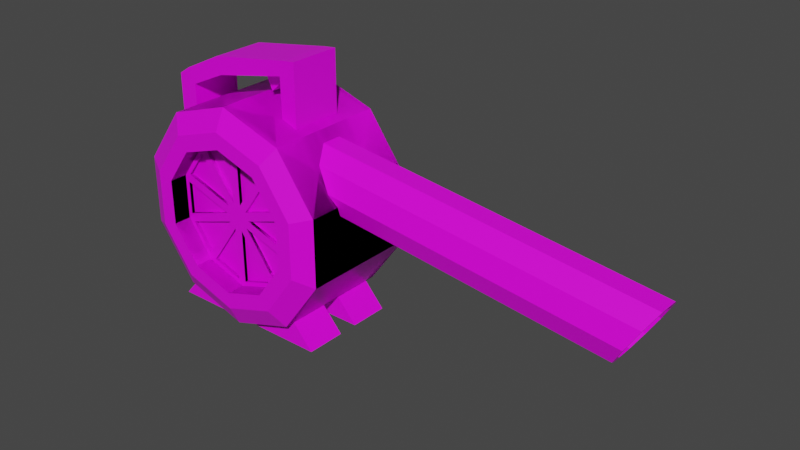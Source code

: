 # Source: leafblower.blend  (saved by Blender 2.90.8; exported with 4.5.12 LTS)
import bpy
from mathutils import Matrix  # noqa: F401  (used for matrix-valued properties, if any)

bpy.ops.wm.read_factory_settings(use_empty=True)
scene = bpy.context.scene
scene.name = 'Scene'

# ---- collections
col_collection = bpy.data.collections.new('Collection'); scene.collection.children.link(col_collection)

# ---- images (referenced by path relative to the original .blend; pixels are not part of the script)
import os
ASSET_DIR = os.environ.get("B2B_ASSET_DIR", "")  # directory of the original .blend (textures are referenced by path, not embedded)
HERE = os.path.dirname(os.path.abspath(__file__))  # packed textures are extracted next to this script under _unpacked/

def load_image(name, relpath, width, height, colorspace="sRGB"):
    """Load a texture the original file referenced (path relative to the .blend, or extracted next to this script)."""
    p = next((c for c in (os.path.join(HERE, relpath), os.path.join(ASSET_DIR, relpath)) if relpath and os.path.exists(c)), "")
    if p:
        img = bpy.data.images.load(p, check_existing=True)
        img.name = name
    else:  # same state as the original file: an image datablock whose file is absent (Cycles renders it pink)
        img = bpy.data.images.new(name, width, height)
        img.source = "FILE"
        img.filepath = "//" + (relpath or name)
    img.colorspace_settings.name = colorspace
    return img
img_imphenziapalette01_png = load_image('ImphenziaPalette01.png', 'ImphenziaPalette01.png', 1024, 1024, 'sRGB')

# ---- materials (node trees are filled in below, after node groups)
mat_material = bpy.data.materials.new('Material')
mat_material.alpha_threshold = 0.0
mat_material.use_transparent_shadow = False
mat_material.line_color = (0.0, 0.0, 0.0, 1.0)

# ---- material node trees
mat_material.use_nodes = True; mat_material.node_tree.nodes.clear()
_N = mat_material.node_tree.nodes; _L = mat_material.node_tree.links
n0 = _N.new('ShaderNodeOutputMaterial'); n0.name = 'Material Output'; n0.location = (300, 300)
n1 = _N.new('ShaderNodeBsdfPrincipled'); n1.name = 'Principled BSDF'; n1.location = (10, 300)
n1.distribution = 'GGX'
n1.subsurface_method = 'BURLEY'
n1.inputs[2].default_value = 0.4
n1.inputs[3].default_value = 1.45
n1.inputs[27].default_value = (0.0, 0.0, 0.0, 1.0)
n1.inputs[28].default_value = 1.0
n2 = _N.new('ShaderNodeTexImage'); n2.name = 'Image Texture'; n2.location = (-264, 215)
n2.image = img_imphenziapalette01_png
n2.interpolation = 'Closest'
_L.new(n1.outputs[0], n0.inputs[0])
_L.new(n2.outputs[0], n1.inputs[0])
n0.is_active_output = True

# ---- world
world_world = bpy.data.worlds.new('World'); scene.world = world_world
world_world.use_nodes = True; world_world.node_tree.nodes.clear()
_N = world_world.node_tree.nodes; _L = world_world.node_tree.links
n0 = _N.new('ShaderNodeOutputWorld'); n0.name = 'World Output'; n0.location = (300, 300)
n1 = _N.new('ShaderNodeBackground'); n1.name = 'Background'; n1.location = (10, 300)
n1.inputs[0].default_value = (0.05088, 0.05088, 0.05088, 1.0)
_L.new(n1.outputs[0], n0.inputs[0])
n0.is_active_output = True
world_world.color = (0.05088, 0.05088, 0.05088)
world_world.use_sun_shadow = False
world_world.sun_shadow_jitter_overblur = 0.0

# ---- meshes
me_cube_001 = bpy.data.meshes.new('Cube.001')
me_cube_001.from_pydata([(-0.8695, -1.431, -3.271), (-0.8695, -1.431, -2.038), (0.4977, -1.431, -2.42), (0.4977, -1.431, -1.236), (-0.3858, -1.431, -1.521), (-0.8695, -1.431, -2.211), (0.4977, -1.431, -1.455), (-0.3542, -1.431, -1.844), (-0.7589, -1.431, -1.891), (-0.6967, -1.431, -3.255), (-0.6937, -1.431, -2.165), (0.3456, -1.431, -2.363), (0.384, -1.431, -1.262), (0.3091, -0.64, -1.557), (-0.8695, 1.431, -3.271), (-0.8695, 1.431, -2.038), (-0.8695, 0.0, -3.271), (-0.8695, 0.0, -2.038), (0.4977, 1.431, -2.42), (0.4977, 1.431, -1.236), (0.4977, 0.0, -2.42), (0.4977, 0.0, -1.236), (-0.3858, 0.0, -1.521), (-0.3858, 1.431, -1.521), (-0.8695, 1.431, -2.211), (-0.8695, 0.0, -2.211), (0.4977, 0.0, -1.455), (0.4977, 1.431, -1.455), (-0.3542, 1.431, -1.844), (-0.6967, 0.0, -3.255), (-0.7589, 1.431, -1.891), (-0.7589, 0.0, -1.891), (-0.6967, 1.431, -3.255), (-0.6937, 1.431, -2.165), (0.384, 0.0, -1.262), (0.3456, 1.431, -2.363), (0.3456, 0.0, -2.363), (0.384, 1.431, -1.262), (0.3091, 0.64, -1.557), (0.01985, -1.431, -1.385), (0.04208, -0.64, -1.673), (0.01985, 0.0, -1.385), (0.01985, 1.431, -1.385), (0.04208, 0.64, -1.673), (0.3397, 1.431, -1.544), (0.3397, -1.431, -1.544), (0.0115, -1.431, -1.686), (0.0115, 1.431, -1.686), (0.3129, 0.64, -1.594), (0.3129, -0.64, -1.594), (0.111, -0.64, -1.98), (0.111, 0.64, -1.98)], [], [(5, 1, 17, 25), (26, 21, 3, 6), (10, 8, 1, 5), (36, 20, 2, 11), (31, 17, 1, 8), (41, 22, 4, 39), (46, 39, 4, 7), (9, 10, 5, 0), (20, 26, 6, 2), (0, 5, 25, 16), (16, 29, 9, 0), (22, 31, 8, 4), (7, 4, 8, 10), (2, 6, 45, 11), (6, 3, 12, 45), (21, 34, 12, 3), (24, 25, 17, 15), (26, 27, 19, 21), (33, 24, 15, 30), (36, 35, 18, 20), (31, 30, 15, 17), (41, 42, 23, 22), (47, 28, 23, 42), (32, 14, 24, 33), (20, 18, 27, 26), (14, 16, 25, 24), (16, 14, 32, 29), (22, 23, 30, 31), (28, 33, 30, 23), (18, 35, 44, 27), (27, 44, 37, 19), (21, 19, 37, 34), (32, 33, 10, 9), (33, 28, 7, 10), (43, 38, 48, 51), (44, 35, 11, 45), (28, 47, 46, 7), (44, 47, 42, 37), (34, 37, 42, 41), (45, 12, 39, 46), (34, 41, 39, 12), (13, 38, 44, 45), (40, 13, 45, 46), (38, 43, 47, 44), (43, 40, 46, 47), (51, 48, 49, 50), (38, 13, 49, 48), (40, 43, 51, 50), (13, 40, 50, 49)])
_uv = me_cube_001.uv_layers.new(name='UVMap')
_uv.uv.foreach_set('vector', [0.8101, 0.9331, 0.8101, 0.9331, 0.8101, 0.9331, 0.8101, 0.9331, 0.8101, 0.9331, 0.8101, 0.9331, 0.8101, 0.9331, 0.8101, 0.9331, 0.8101, 0.9331, 0.8101, 0.9331, 0.8101, 0.9331, 0.8101, 0.9331, 0.8101, 0.9331, 0.8101, 0.9331, 0.8101, 0.9331, 0.8101, 0.9331, 0.8101, 0.9331, 0.8101, 0.9331, 0.8101, 0.9331, 0.8101, 0.9331, 0.8101, 0.9331, 0.8101, 0.9331, 0.8101, 0.9331, 0.8101, 0.9331, 0.8101, 0.9331, 0.8101, 0.9331, 0.8101, 0.9331, 0.8101, 0.9331, 0.8101, 0.9331, 0.8101, 0.9331, 0.8101, 0.9331, 0.8101, 0.9331, 0.8101, 0.9331, 0.8101, 0.9331, 0.8101, 0.9331, 0.8101, 0.9331, 0.8101, 0.9331, 0.8101, 0.9331, 0.8101, 0.9331, 0.8101, 0.9331, 0.8101, 0.9331, 0.8101, 0.9331, 0.8101, 0.9331, 0.8101, 0.9331, 0.8101, 0.9331, 0.8101, 0.9331, 0.8101, 0.9331, 0.8101, 0.9331, 0.8101, 0.9331, 0.8101, 0.9331, 0.8101, 0.9331, 0.8101, 0.9331, 0.8101, 0.9331, 0.8101, 0.9331, 0.8101, 0.9331, 0.8101, 0.9331, 0.8101, 0.9331, 0.8101, 0.9331, 0.8101, 0.9331, 0.8101, 0.9331, 0.8101, 0.9331, 0.8101, 0.9331, 0.8101, 0.9331, 0.8101, 0.9331, 0.8101, 0.9331, 0.8101, 0.9331, 0.8101, 0.9331, 0.8101, 0.9331, 0.8101, 0.9331, 0.8101, 0.9331, 0.8101, 0.9331, 0.8101, 0.9331, 0.8101, 0.9331, 0.8101, 0.9331, 0.8101, 0.9331, 0.8101, 0.9331, 0.8101, 0.9331, 0.8101, 0.9331, 0.8101, 0.9331, 0.8101, 0.9331, 0.8101, 0.9331, 0.8101, 0.9331, 0.8101, 0.9331, 0.8101, 0.9331, 0.8101, 0.9331, 0.8101, 0.9331, 0.8101, 0.9331, 0.8101, 0.9331, 0.8101, 0.9331, 0.8101, 0.9331, 0.8101, 0.9331, 0.8101, 0.9331, 0.8101, 0.9331, 0.8101, 0.9331, 0.8101, 0.9331, 0.8101, 0.9331, 0.8101, 0.9331, 0.8101, 0.9331, 0.8101, 0.9331, 0.8101, 0.9331, 0.8101, 0.9331, 0.8101, 0.9331, 0.8101, 0.9331, 0.8101, 0.9331, 0.8101, 0.9331, 0.8101, 0.9331, 0.8101, 0.9331, 0.8101, 0.9331, 0.8101, 0.9331, 0.8101, 0.9331, 0.8101, 0.9331, 0.8101, 0.9331, 0.8101, 0.9331, 0.8101, 0.9331, 0.8101, 0.9331, 0.8101, 0.9331, 0.8101, 0.9331, 0.8101, 0.9331, 0.8101, 0.9331, 0.8101, 0.9331, 0.8101, 0.9331, 0.8101, 0.9331, 0.8101, 0.9331, 0.8101, 0.9331, 0.8101, 0.9331, 0.8101, 0.9331, 0.8101, 0.9331, 0.8101, 0.9331, 0.8101, 0.9331, 0.8101, 0.9331, 0.8101, 0.9331, 0.8101, 0.9331, 0.8101, 0.9331, 0.8101, 0.9331, 0.8101, 0.9331, 0.8101, 0.9331, 0.1776, 0.6895, 0.1776, 0.6895, 0.1776, 0.6895, 0.1776, 0.6895, 0.8101, 0.9331, 0.8101, 0.9331, 0.8101, 0.9331, 0.8101, 0.9331, 0.8101, 0.9331, 0.8101, 0.9331, 0.8101, 0.9331, 0.8101, 0.9331, 0.8101, 0.9331, 0.8101, 0.9331, 0.8101, 0.9331, 0.8101, 0.9331, 0.8101, 0.9331, 0.8101, 0.9331, 0.8101, 0.9331, 0.8101, 0.9331, 0.8101, 0.9331, 0.8101, 0.9331, 0.8101, 0.9331, 0.8101, 0.9331, 0.8101, 0.9331, 0.8101, 0.9331, 0.8101, 0.9331, 0.8101, 0.9331, 0.8101, 0.9331, 0.8101, 0.9331, 0.8101, 0.9331, 0.8101, 0.9331, 0.8101, 0.9331, 0.8101, 0.9331, 0.8101, 0.9331, 0.8101, 0.9331, 0.8101, 0.9331, 0.8101, 0.9331, 0.8101, 0.9331, 0.8101, 0.9331, 0.8101, 0.9331, 0.8101, 0.9331, 0.8101, 0.9331, 0.8101, 0.9331, 0.1776, 0.6895, 0.1776, 0.6895, 0.1776, 0.6895, 0.1776, 0.6895, 0.8101, 0.9331, 0.8101, 0.9331, 0.8101, 0.9331, 0.8101, 0.9331, 0.1776, 0.6895, 0.1776, 0.6895, 0.1776, 0.6895, 0.1776, 0.6895, 0.1776, 0.6895, 0.1776, 0.6895, 0.1776, 0.6895, 0.1776, 0.6895])
me_cube_001.materials.append(mat_material)
me_cube_001.use_remesh_fix_poles = True
me_cube_001.use_remesh_preserve_attributes = False
me_cube_001.use_mirror_vertex_groups = False
me_cube_001.update()
me_cylinder = bpy.data.meshes.new('Cylinder')
me_cylinder.from_pydata([(0.0, 1.0, 0.0), (-3.155e-08, 0.6614, 0.6397), (0.5878, 0.809, 0.0), (0.3887, 0.5351, 0.6397), (0.9511, 0.309, 0.0), (0.629, 0.2044, 0.6397), (0.898, -0.3821, 0.0903), (0.629, -0.2044, 0.6397), (0.5878, -0.809, 0.09031), (0.3887, -0.5351, 0.6397), (0.08589, -0.9721, 0.0903), (-5.255e-08, -0.6614, 0.6397), (-0.5878, -0.809, 0.0), (-0.3887, -0.5351, 0.6397), (-0.9511, -0.309, 0.0), (-0.629, -0.2044, 0.6397), (-0.9511, 0.309, 0.0), (-0.629, 0.2044, 0.6397), (-0.5878, 0.809, 0.0), (-0.3887, 0.5351, 0.6397), (0.5878, 0.809, 0.5463), (0.0, 1.0, 0.5463), (0.9511, 0.309, 0.5463), (0.898, -0.3821, 0.456), (0.5878, -0.809, 0.456), (0.08589, -0.9721, 0.456), (-0.5878, -0.809, 0.5463), (-0.9511, -0.309, 0.5463), (-0.9511, 0.309, 0.5463), (-0.5878, 0.809, 0.5463), (0.4777, 0.6574, 0.6397), (-1.022e-08, 0.8126, 0.6397), (0.7729, 0.2511, 0.6397), (0.7729, -0.2511, 0.6397), (0.4777, -0.6574, 0.6397), (-7.152e-08, -0.8126, 0.6397), (1.192e-08, 1.49e-08, 0.4779), (0.3887, 0.5351, 0.4779), (-2.78e-08, 0.6614, 0.4779), (0.629, 0.2044, 0.4779), (0.629, -0.2044, 0.4779), (0.3887, -0.5351, 0.4779), (-4.88e-08, -0.6614, 0.4779), (-0.3887, -0.5351, 0.4779), (-0.629, -0.2044, 0.4779), (-0.629, 0.2044, 0.4779), (-0.3887, 0.5351, 0.4779), (0.03792, 0.1167, 0.4779), (0.3274, 0.5151, 0.4779), (0.03792, 0.6092, 0.4779), (0.09927, 0.07213, 0.4779), (0.5676, 0.2243, 0.4779), (0.3887, 0.4705, 0.4779), (0.1227, 1.49e-08, 0.4779), (0.5911, -0.1522, 0.4779), (0.5911, 0.1522, 0.4779), (0.09927, -0.07213, 0.4779), (0.3887, -0.4705, 0.4779), (0.5676, -0.2243, 0.4779), (0.03792, -0.1167, 0.4779), (0.03792, -0.6092, 0.4779), (0.3274, -0.5151, 0.4779), (-0.03792, -0.1167, 0.4779), (-0.3274, -0.5151, 0.4779), (-0.03792, -0.6092, 0.4779), (-0.09927, -0.07213, 0.4779), (-0.5676, -0.2243, 0.4779), (-0.3887, -0.4705, 0.4779), (-0.1227, -8.767e-09, 0.4779), (-0.5911, 0.1522, 0.4779), (-0.5911, -0.1522, 0.4779), (-0.09927, 0.07213, 0.4779), (-0.3887, 0.4705, 0.4779), (-0.5676, 0.2243, 0.4779), (-0.03792, 0.1167, 0.4779), (-0.03792, 0.6092, 0.4779), (-0.3274, 0.5151, 0.4779), (0.03792, 0.1167, 0.4458), (0.3274, 0.5151, 0.4458), (0.03792, 0.6092, 0.4458), (0.09927, 0.07213, 0.4458), (0.5676, 0.2243, 0.4458), (0.3887, 0.4705, 0.4458), (0.1227, 1.49e-08, 0.4458), (0.5911, -0.1522, 0.4458), (0.5911, 0.1522, 0.4458), (0.09927, -0.07213, 0.4458), (0.3887, -0.4705, 0.4458), (0.5676, -0.2243, 0.4458), (0.03792, -0.1167, 0.4458), (0.03792, -0.6092, 0.4458), (0.3274, -0.5151, 0.4458), (-0.03792, -0.1167, 0.4458), (-0.3274, -0.5151, 0.4458), (-0.03792, -0.6092, 0.4458), (-0.09927, -0.07213, 0.4458), (-0.5676, -0.2243, 0.4458), (-0.3887, -0.4705, 0.4458), (-0.1227, -8.767e-09, 0.4458), (-0.5911, 0.1522, 0.4458), (-0.5911, -0.1522, 0.4458), (-0.09927, 0.07213, 0.4458), (-0.3887, 0.4705, 0.4458), (-0.5676, 0.2243, 0.4458), (-0.03792, 0.6092, 0.4458), (-0.03792, 0.1167, 0.4458), (-0.3274, 0.5151, 0.4458), (0.9511, -0.309, 0.5463), (0.9511, -0.309, 0.0), (0.5878, -0.809, 0.0), (0.5878, -0.809, 0.5463), (-8.742e-08, -1.0, 0.0), (-8.742e-08, -1.0, 0.5463), (0.7786, -1.023, 0.456), (0.7786, -1.023, 0.0903), (0.1281, -1.023, 0.0903), (0.1281, -1.023, 0.456)], [], [(0, 21, 20, 2), (2, 20, 22, 4), (4, 22, 107, 108), (6, 23, 24, 8), (8, 24, 113, 114), (111, 112, 26, 12), (12, 26, 27, 14), (14, 27, 28, 16), (13, 11, 42, 43), (16, 28, 29, 18), (18, 29, 21, 0), (0, 2, 4, 108, 109, 111, 12, 14, 16, 18), (31, 30, 20, 21), (30, 32, 22, 20), (32, 33, 107, 22), (33, 34, 110, 107), (34, 35, 112, 110), (1, 3, 30, 31), (3, 5, 32, 30), (5, 7, 33, 32), (7, 9, 34, 33), (9, 11, 35, 34), (7, 5, 39, 40), (1, 19, 46, 38), (15, 13, 43, 44), (9, 7, 40, 41), (3, 1, 38, 37), (17, 15, 44, 45), (11, 9, 41, 42), (5, 3, 37, 39), (19, 17, 45, 46), (62, 63, 93, 92), (70, 68, 98, 100), (75, 76, 106, 104), (48, 49, 79, 78), (68, 69, 99, 98), (76, 74, 105, 106), (49, 47, 77, 79), (54, 55, 85, 84), (74, 75, 104, 105), (47, 48, 78, 77), (36, 37, 48, 47), (37, 38, 49, 48), (38, 36, 47, 49), (36, 39, 51, 50), (39, 37, 52, 51), (37, 36, 50, 52), (36, 40, 54, 53), (40, 39, 55, 54), (39, 36, 53, 55), (36, 41, 57, 56), (41, 40, 58, 57), (40, 36, 56, 58), (36, 42, 60, 59), (42, 41, 61, 60), (41, 36, 59, 61), (77, 78, 79), (80, 81, 82), (83, 84, 85), (86, 87, 88), (89, 90, 91), (69, 70, 100, 99), (64, 62, 92, 94), (56, 57, 87, 86), (63, 64, 94, 93), (58, 56, 86, 88), (50, 51, 81, 80), (57, 58, 88, 87), (52, 50, 80, 82), (71, 72, 102, 101), (51, 52, 82, 81), (73, 71, 101, 103), (65, 66, 96, 95), (72, 73, 103, 102), (67, 65, 95, 97), (59, 60, 90, 89), (66, 67, 97, 96), (61, 59, 89, 91), (53, 54, 84, 83), (60, 61, 91, 90), (55, 53, 83, 85), (23, 6, 108, 107), (6, 8, 109, 108), (24, 23, 107, 110), (8, 10, 111, 109), (25, 24, 110, 112), (10, 25, 112, 111), (114, 113, 116, 115), (24, 25, 116, 113), (25, 10, 115, 116), (10, 8, 114, 115)])
_uv = me_cylinder.uv_layers.new(name='UVMap')
_uv.uv.foreach_set('vector', [0.8076, 0.7929, 0.8076, 0.7929, 0.8076, 0.7929, 0.8076, 0.7929, 0.8076, 0.7929, 0.8076, 0.7929, 0.8076, 0.7929, 0.8076, 0.7929, 0.8076, 0.7929, 0.8076, 0.7929, 0.8076, 0.7929, 0.8076, 0.7929, 0.8076, 0.7929, 0.8076, 0.7929, 0.8076, 0.7929, 0.8076, 0.7929, 0.9306, 0.7929, 0.9306, 0.7929, 0.9306, 0.7929, 0.9306, 0.7929, 0.8076, 0.7929, 0.8076, 0.7929, 0.8076, 0.7929, 0.8076, 0.7929, 0.8076, 0.7929, 0.8076, 0.7929, 0.8076, 0.7929, 0.8076, 0.7929, 0.8076, 0.7929, 0.8076, 0.7929, 0.8076, 0.7929, 0.8076, 0.7929, 0.8076, 0.7929, 0.8076, 0.7929, 0.8076, 0.7929, 0.8076, 0.7929, 0.8076, 0.7929, 0.8076, 0.7929, 0.8076, 0.7929, 0.8076, 0.7929, 0.8076, 0.7929, 0.8076, 0.7929, 0.8076, 0.7929, 0.8076, 0.7929, 0.9208, 0.9356, 0.9208, 0.9356, 0.9208, 0.9356, 0.9208, 0.9356, 0.9208, 0.9356, 0.9208, 0.9356, 0.9208, 0.9356, 0.9208, 0.9356, 0.9208, 0.9356, 0.9208, 0.9356, 0.8076, 0.7929, 0.8076, 0.7929, 0.8076, 0.7929, 0.8076, 0.7929, 0.8076, 0.7929, 0.8076, 0.7929, 0.8076, 0.7929, 0.8076, 0.7929, 0.8076, 0.7929, 0.8076, 0.7929, 0.8076, 0.7929, 0.8076, 0.7929, 0.8076, 0.7929, 0.8076, 0.7929, 0.8076, 0.7929, 0.8076, 0.7929, 0.8076, 0.7929, 0.8076, 0.7929, 0.8076, 0.7929, 0.8076, 0.7929, 0.8076, 0.7929, 0.8076, 0.7929, 0.8076, 0.7929, 0.8076, 0.7929, 0.8076, 0.7929, 0.8076, 0.7929, 0.8076, 0.7929, 0.8076, 0.7929, 0.8076, 0.7929, 0.8076, 0.7929, 0.8076, 0.7929, 0.8076, 0.7929, 0.8076, 0.7929, 0.8076, 0.7929, 0.8076, 0.7929, 0.8076, 0.7929, 0.8076, 0.7929, 0.8076, 0.7929, 0.8076, 0.7929, 0.8076, 0.7929, 0.8076, 0.7929, 0.8076, 0.7929, 0.8076, 0.7929, 0.8076, 0.7929, 0.8076, 0.7929, 0.8076, 0.7929, 0.8076, 0.7929, 0.8076, 0.7929, 0.8076, 0.7929, 0.8076, 0.7929, 0.8076, 0.7929, 0.8076, 0.7929, 0.8076, 0.7929, 0.8076, 0.7929, 0.8076, 0.7929, 0.8076, 0.7929, 0.8076, 0.7929, 0.8076, 0.7929, 0.8076, 0.7929, 0.8076, 0.7929, 0.8076, 0.7929, 0.8076, 0.7929, 0.8076, 0.7929, 0.8076, 0.7929, 0.8076, 0.7929, 0.8076, 0.7929, 0.8076, 0.7929, 0.8076, 0.7929, 0.8076, 0.7929, 0.8076, 0.7929, 0.8076, 0.7929, 0.8076, 0.7929, 0.8076, 0.7929, 0.8076, 0.7929, 0.8076, 0.7929, 0.8076, 0.7929, 0.8076, 0.7929, 0.8076, 0.7929, 0.8076, 0.7929, 0.8076, 0.7929, 0.8076, 0.7929, 0.8076, 0.7929, 0.8076, 0.7929, 0.8076, 0.7929, 0.8076, 0.7929, 0.8076, 0.7929, 0.8076, 0.7929, 0.8076, 0.7929, 0.8076, 0.7929, 0.8076, 0.7929, 0.8076, 0.7929, 0.8076, 0.7929, 0.8076, 0.7929, 0.8076, 0.7929, 0.8076, 0.7929, 0.8076, 0.7929, 0.8076, 0.7929, 0.8076, 0.7929, 0.8076, 0.7929, 0.8076, 0.7929, 0.8076, 0.7929, 0.8076, 0.7929, 0.8076, 0.7929, 0.8076, 0.7929, 0.8076, 0.7929, 0.8076, 0.7929, 0.8076, 0.7929, 0.8076, 0.7929, 0.8076, 0.7929, 0.8076, 0.7929, 0.8076, 0.7929, 0.8076, 0.7929, 0.8076, 0.7929, 0.8076, 0.7929, 0.8076, 0.7929, 0.8076, 0.7929, 0.8076, 0.7929, 0.8076, 0.7929, 0.8076, 0.7929, 0.8076, 0.7929, 0.8076, 0.7929, 0.8076, 0.7929, 0.8076, 0.7929, 0.8076, 0.7929, 0.8076, 0.7929, 0.8076, 0.7929, 0.8076, 0.7929, 0.8076, 0.7929, 0.8076, 0.7929, 0.8076, 0.7929, 0.8076, 0.7929, 0.8076, 0.7929, 0.8076, 0.7929, 0.8076, 0.7929, 0.8076, 0.7929, 0.8076, 0.7929, 0.8076, 0.7929, 0.8076, 0.7929, 0.8076, 0.7929, 0.8076, 0.7929, 0.8076, 0.7929, 0.8076, 0.7929, 0.8076, 0.7929, 0.8076, 0.7929, 0.8076, 0.7929, 0.8076, 0.7929, 0.8076, 0.7929, 0.8076, 0.7929, 0.8076, 0.7929, 0.8076, 0.7929, 0.8076, 0.7929, 0.8076, 0.7929, 0.8076, 0.7929, 0.8076, 0.7929, 0.8076, 0.7929, 0.8076, 0.7929, 0.8076, 0.7929, 0.8076, 0.7929, 0.8076, 0.7929, 0.8076, 0.7929, 0.8076, 0.7929, 0.8076, 0.7929, 0.8076, 0.7929, 0.8076, 0.7929, 0.8076, 0.7929, 0.8076, 0.7929, 0.8076, 0.7929, 0.8076, 0.7929, 0.8076, 0.7929, 0.8076, 0.7929, 0.8076, 0.7929, 0.8076, 0.7929, 0.8076, 0.7929, 0.8076, 0.7929, 0.8076, 0.7929, 0.8076, 0.7929, 0.9208, 0.9356, 0.9208, 0.9356, 0.9208, 0.9356, 0.9208, 0.9356, 0.9208, 0.9356, 0.9208, 0.9356, 0.9208, 0.9356, 0.9208, 0.9356, 0.9208, 0.9356, 0.9208, 0.9356, 0.9208, 0.9356, 0.9208, 0.9356, 0.9208, 0.9356, 0.9208, 0.9356, 0.9208, 0.9356, 0.8076, 0.7929, 0.8076, 0.7929, 0.8076, 0.7929, 0.8076, 0.7929, 0.8076, 0.7929, 0.8076, 0.7929, 0.8076, 0.7929, 0.8076, 0.7929, 0.8076, 0.7929, 0.8076, 0.7929, 0.8076, 0.7929, 0.8076, 0.7929, 0.8076, 0.7929, 0.8076, 0.7929, 0.8076, 0.7929, 0.8076, 0.7929, 0.8076, 0.7929, 0.8076, 0.7929, 0.8076, 0.7929, 0.8076, 0.7929, 0.8076, 0.7929, 0.8076, 0.7929, 0.8076, 0.7929, 0.8076, 0.7929, 0.8076, 0.7929, 0.8076, 0.7929, 0.8076, 0.7929, 0.8076, 0.7929, 0.8076, 0.7929, 0.8076, 0.7929, 0.8076, 0.7929, 0.8076, 0.7929, 0.8076, 0.7929, 0.8076, 0.7929, 0.8076, 0.7929, 0.8076, 0.7929, 0.8076, 0.7929, 0.8076, 0.7929, 0.8076, 0.7929, 0.8076, 0.7929, 0.8076, 0.7929, 0.8076, 0.7929, 0.8076, 0.7929, 0.8076, 0.7929, 0.8076, 0.7929, 0.8076, 0.7929, 0.8076, 0.7929, 0.8076, 0.7929, 0.8076, 0.7929, 0.8076, 0.7929, 0.8076, 0.7929, 0.8076, 0.7929, 0.8076, 0.7929, 0.8076, 0.7929, 0.8076, 0.7929, 0.8076, 0.7929, 0.8076, 0.7929, 0.8076, 0.7929, 0.8076, 0.7929, 0.8076, 0.7929, 0.8076, 0.7929, 0.8076, 0.7929, 0.8076, 0.7929, 0.8076, 0.7929, 0.8076, 0.7929, 0.8076, 0.7929, 0.8076, 0.7929, 0.8076, 0.7929, 0.8076, 0.7929, 0.8076, 0.7929, 0.8076, 0.7929, 0.8076, 0.7929, 0.8076, 0.7929, 0.8076, 0.7929, 0.8076, 0.7929, 0.8076, 0.7929, 0.8076, 0.7929, 0.8076, 0.7929, 0.8076, 0.7929, 0.8076, 0.7929, 0.8076, 0.7929, 0.8076, 0.7929, 0.8076, 0.7929, 0.8076, 0.7929, 0.8076, 0.7929, 0.8076, 0.7929, 0.8076, 0.7929, 0.8076, 0.7929, 0.8076, 0.7929, 0.8076, 0.7929, 0.8076, 0.7929, 0.8076, 0.7929, 0.8076, 0.7929, 0.8076, 0.7929, 0.8076, 0.7929, 0.8076, 0.7929, 0.8076, 0.7929, 0.8076, 0.7929, 0.8076, 0.7929, 0.8076, 0.7929, 0.8076, 0.7929, 0.8076, 0.7929, 0.8076, 0.7929, 0.8076, 0.7929, 0.9306, 0.7929, 0.9306, 0.7929, 0.9306, 0.7929, 0.9306, 0.7929, 0.9306, 0.7929, 0.9306, 0.7929, 0.9306, 0.7929, 0.9306, 0.7929, 0.9306, 0.7929, 0.9306, 0.7929, 0.9306, 0.7929, 0.9306, 0.7929, 0.9306, 0.7929, 0.9306, 0.7929, 0.9306, 0.7929, 0.9306, 0.7929])
me_cylinder.materials.append(mat_material)
me_cylinder.use_remesh_fix_poles = True
me_cylinder.use_remesh_preserve_attributes = False
me_cylinder.use_mirror_vertex_groups = False
me_cylinder.update()
me_cylinder_001 = bpy.data.meshes.new('Cylinder.001')
me_cylinder_001.from_pydata([(3.529, 0.07306, -0.241), (-0.06514, 0.5277, -0.2954), (3.609, 0.2098, -0.1937), (0.03098, 0.6908, -0.239), (3.658, 0.2921, -0.07312), (0.09039, 0.7916, -0.09127), (3.658, 0.2921, 0.07312), (0.09039, 0.7916, 0.09127), (3.609, 0.2098, 0.1937), (0.03098, 0.6908, 0.239), (3.529, 0.07306, 0.241), (-0.06514, 0.5277, 0.2954), (3.448, -0.06367, 0.1937), (-0.1613, 0.3645, 0.239), (3.4, -0.146, 0.07312), (-0.2207, 0.2637, 0.09127), (3.4, -0.146, -0.07312), (-0.2207, 0.2637, -0.09127), (3.448, -0.06367, -0.1937), (-0.1613, 0.3645, -0.239), (3.529, 0.07306, -0.2954), (3.625, 0.2362, -0.239), (3.684, 0.337, -0.09127), (3.684, 0.337, 0.09127), (3.625, 0.2362, 0.239), (3.529, 0.07306, 0.2954), (3.433, -0.09008, 0.239), (3.373, -0.1909, 0.09127), (3.373, -0.1909, -0.09127), (3.433, -0.09008, -0.239), (1.341, 0.3541, -0.241), (1.422, 0.4908, -0.1937), (1.47, 0.5732, -0.07312), (1.47, 0.5732, 0.07312), (1.422, 0.4908, 0.1937), (1.341, 0.3541, 0.241), (1.261, 0.2174, 0.1937), (1.212, 0.1351, 0.07312), (1.212, 0.1351, -0.07312), (1.261, 0.2174, -0.1937)], [], [(20, 1, 3, 21), (21, 3, 5, 22), (22, 5, 7, 23), (23, 7, 9, 24), (24, 9, 11, 25), (25, 11, 13, 26), (26, 13, 15, 27), (27, 15, 17, 28), (3, 1, 19, 17, 15, 13, 11, 9, 7, 5), (28, 17, 19, 29), (29, 19, 1, 20), (0, 2, 31, 30), (2, 0, 20, 21), (4, 2, 21, 22), (6, 4, 22, 23), (8, 6, 23, 24), (10, 8, 24, 25), (12, 10, 25, 26), (14, 12, 26, 27), (16, 14, 27, 28), (18, 16, 28, 29), (0, 18, 29, 20), (30, 31, 32, 33, 34, 35, 36, 37, 38, 39), (14, 16, 38, 37), (8, 10, 35, 34), (2, 4, 32, 31), (16, 18, 39, 38), (10, 12, 36, 35), (4, 6, 33, 32), (18, 0, 30, 39), (12, 14, 37, 36), (6, 8, 34, 33)])
_uv = me_cylinder_001.uv_layers.new(name='UVMap')
_uv.uv.foreach_set('vector', [0.8191, 0.9354, 0.8191, 0.9354, 0.8191, 0.9354, 0.8191, 0.9354, 0.8191, 0.9354, 0.8191, 0.9354, 0.8191, 0.9354, 0.8191, 0.9354, 0.8191, 0.9354, 0.8191, 0.9354, 0.8191, 0.9354, 0.8191, 0.9354, 0.8191, 0.9354, 0.8191, 0.9354, 0.8191, 0.9354, 0.8191, 0.9354, 0.8191, 0.9354, 0.8191, 0.9354, 0.8191, 0.9354, 0.8191, 0.9354, 0.8191, 0.9354, 0.8191, 0.9354, 0.8191, 0.9354, 0.8191, 0.9354, 0.8191, 0.9354, 0.8191, 0.9354, 0.8191, 0.9354, 0.8191, 0.9354, 0.8191, 0.9354, 0.8191, 0.9354, 0.8191, 0.9354, 0.8191, 0.9354, 0.8191, 0.9354, 0.8191, 0.9354, 0.8191, 0.9354, 0.8191, 0.9354, 0.8191, 0.9354, 0.8191, 0.9354, 0.8191, 0.9354, 0.8191, 0.9354, 0.8191, 0.9354, 0.8191, 0.9354, 0.8191, 0.9354, 0.8191, 0.9354, 0.8191, 0.9354, 0.8191, 0.9354, 0.8191, 0.9354, 0.8191, 0.9354, 0.8191, 0.9354, 0.8191, 0.9354, 0.8191, 0.9354, 0.8191, 0.9354, 0.8191, 0.9354, 0.8191, 0.9354, 0.8191, 0.9354, 0.8191, 0.9354, 0.8191, 0.9354, 0.8191, 0.9354, 0.8191, 0.9354, 0.8191, 0.9354, 0.8191, 0.9354, 0.8191, 0.9354, 0.8191, 0.9354, 0.8191, 0.9354, 0.8191, 0.9354, 0.8191, 0.9354, 0.8191, 0.9354, 0.8191, 0.9354, 0.8191, 0.9354, 0.8191, 0.9354, 0.8191, 0.9354, 0.8191, 0.9354, 0.8191, 0.9354, 0.8191, 0.9354, 0.8191, 0.9354, 0.8191, 0.9354, 0.8191, 0.9354, 0.8191, 0.9354, 0.8191, 0.9354, 0.8191, 0.9354, 0.8191, 0.9354, 0.8191, 0.9354, 0.8191, 0.9354, 0.8191, 0.9354, 0.8191, 0.9354, 0.8191, 0.9354, 0.8191, 0.9354, 0.8191, 0.9354, 0.8191, 0.9354, 0.8191, 0.9354, 0.8191, 0.9354, 0.8191, 0.9354, 0.8191, 0.9354, 0.8191, 0.9354, 0.8191, 0.9354, 0.8191, 0.9354, 0.8191, 0.9354, 0.8191, 0.9354, 0.8191, 0.9354, 0.8191, 0.9354, 0.8191, 0.9354, 0.8191, 0.9354, 0.8191, 0.9354, 0.8191, 0.9354, 0.8191, 0.9354, 0.8191, 0.9354, 0.8191, 0.9354, 0.8191, 0.9354, 0.8191, 0.9354, 0.8191, 0.9354, 0.8191, 0.9354, 0.8191, 0.9354, 0.8191, 0.9354, 0.8191, 0.9354, 0.8191, 0.9354, 0.8191, 0.9354, 0.8191, 0.9354, 0.8191, 0.9354, 0.8191, 0.9354, 0.8191, 0.9354, 0.8191, 0.9354, 0.8191, 0.9354, 0.8191, 0.9354, 0.8191, 0.9354, 0.8191, 0.9354, 0.8191, 0.9354, 0.8191, 0.9354, 0.8191, 0.9354, 0.8191, 0.9354, 0.8191, 0.9354, 0.8191, 0.9354, 0.8191, 0.9354, 0.8191, 0.9354, 0.8191, 0.9354, 0.8191, 0.9354, 0.8191, 0.9354, 0.8191, 0.9354, 0.8191, 0.9354, 0.8191, 0.9354, 0.8191, 0.9354])
me_cylinder_001.materials.append(mat_material)
me_cylinder_001.use_remesh_fix_poles = True
me_cylinder_001.use_remesh_preserve_attributes = False
me_cylinder_001.use_mirror_vertex_groups = False
me_cylinder_001.update()

# ---- objects
ob_cube = bpy.data.objects.new('Cube', me_cube_001)
ob_cylinder = bpy.data.objects.new('Cylinder', me_cylinder)
ob_cylinder_001 = bpy.data.objects.new('Cylinder.001', me_cylinder_001)

# ---- transforms, parenting, visibility, modifiers, constraints
ob_cube.location = (0.0, 0.0, 1.995)
ob_cube.scale = (1.0, 0.1648, 0.4844)
ob_cube.lineart.crease_threshold = 0.0
ob_cylinder.location = (0.0, 0.0, 0.0)
ob_cylinder.rotation_euler = (1.571, 0.0, 0.0)
ob_cylinder.lineart.crease_threshold = 0.0
_m = ob_cylinder.modifiers.new('Mirror', 'MIRROR')
_m.use_axis = (True, False, True)
ob_cylinder_001.location = (0.0, 0.0, 0.0)
ob_cylinder_001.rotation_euler = (1.571, 0.0, 0.0)
ob_cylinder_001.lineart.crease_threshold = 0.0
_m = ob_cylinder_001.modifiers.new('Mirror', 'MIRROR')
_m.use_axis = (False, False, False)

# ---- collection membership
scene.collection.objects.link(ob_cube)
col_collection.objects.link(ob_cylinder)
col_collection.objects.link(ob_cylinder_001)

# ---- scene / render settings (as saved in the file)
scene.frame_start = 1; scene.frame_end = 250; scene.frame_set(1)
scene.render.engine = 'BLENDER_EEVEE_NEXT'
scene.cycles.use_denoising = False
scene.cycles.samples = 128
scene.cycles.sampling_pattern = 'TABULATED_SOBOL'
scene.cycles.use_adaptive_sampling = False
scene.cycles.use_light_tree = False
scene.view_settings.view_transform = 'Filmic'
bpy.context.view_layer.update()

# ---- added for rendering (the .blend has no active camera and no usable light): camera, sun
cam_auto = bpy.data.cameras.new('AutoCamera')
cam_auto.lens = 50.0
cam_auto.sensor_width = 36.0
cam_auto.clip_end = 1000.0
ob_auto_camera = bpy.data.objects.new('AutoCamera', cam_auto)
scene.collection.objects.link(ob_auto_camera)
ob_auto_camera.location = (6.34685, -5.97631, 4.17073)
ob_auto_camera.rotation_euler = (1.09748, -7.21219e-08, 0.694738)
scene.camera = ob_auto_camera
light_auto_sun = bpy.data.lights.new('AutoSun', 'SUN')
light_auto_sun.energy = 3.0
light_auto_sun.angle = 0.0523599
ob_auto_sun = bpy.data.objects.new('AutoSun', light_auto_sun)
scene.collection.objects.link(ob_auto_sun)
ob_auto_sun.rotation_euler = (0.872665, 0.174533, 0.523599)
bpy.context.view_layer.update()
